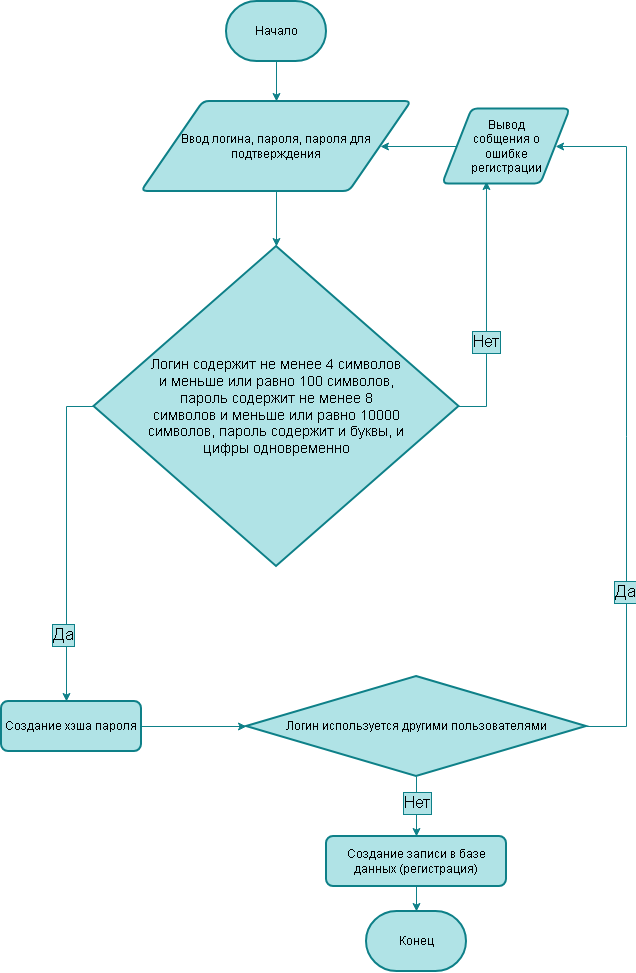

The diagram above was exported from draw.io. Its source (the exported page's mxGraphModel, read from the mxfile embedded in the PNG):
<mxGraphModel dx="1512" dy="839" grid="1" gridSize="10" guides="1" tooltips="1" connect="1" arrows="1" fold="1" page="1" pageScale="1" pageWidth="827" pageHeight="1169" math="0" shadow="0">
  <root>
    <mxCell id="0" />
    <mxCell id="1" parent="0" />
    <mxCell id="w5tFXIEkqVHrYifhVbyY-4" edge="1" parent="1" source="w5tFXIEkqVHrYifhVbyY-1" style="edgeStyle=orthogonalEdgeStyle;rounded=0;orthogonalLoop=1;jettySize=auto;html=1;exitX=0.5;exitY=1;exitDx=0;exitDy=0;exitPerimeter=0;defaultLabelBackgroundColor=page;fillColor=#b0e3e6;strokeColor=#0e8088;" target="w5tFXIEkqVHrYifhVbyY-3">
      <mxGeometry relative="1" as="geometry" />
    </mxCell>
    <mxCell id="w5tFXIEkqVHrYifhVbyY-1" parent="1" style="strokeWidth=2;html=1;shape=mxgraph.flowchart.terminator;whiteSpace=wrap;fillColor=#b0e3e6;strokeColor=#0e8088;" value="Начало" vertex="1">
      <mxGeometry height="60" width="100" x="340" y="20" as="geometry" />
    </mxCell>
    <mxCell id="w5tFXIEkqVHrYifhVbyY-2" parent="1" style="strokeWidth=2;html=1;shape=mxgraph.flowchart.terminator;whiteSpace=wrap;fillColor=#b0e3e6;strokeColor=#0e8088;" value="Конец" vertex="1">
      <mxGeometry height="60" width="100" x="480" y="930" as="geometry" />
    </mxCell>
    <mxCell id="w5tFXIEkqVHrYifhVbyY-6" edge="1" parent="1" source="w5tFXIEkqVHrYifhVbyY-3" style="edgeStyle=orthogonalEdgeStyle;rounded=0;orthogonalLoop=1;jettySize=auto;html=1;exitX=0.5;exitY=1;exitDx=0;exitDy=0;defaultLabelBackgroundColor=page;fillColor=#b0e3e6;strokeColor=#0e8088;" target="w5tFXIEkqVHrYifhVbyY-5">
      <mxGeometry relative="1" as="geometry" />
    </mxCell>
    <mxCell id="w5tFXIEkqVHrYifhVbyY-3" parent="1" style="shape=parallelogram;html=1;strokeWidth=2;perimeter=parallelogramPerimeter;whiteSpace=wrap;rounded=1;arcSize=12;size=0.23;fillColor=#b0e3e6;strokeColor=#0e8088;" value="Ввод логина, пароля, пароля для подтверждения" vertex="1">
      <mxGeometry height="90" width="270" x="255" y="120" as="geometry" />
    </mxCell>
    <mxCell id="w5tFXIEkqVHrYifhVbyY-7" edge="1" parent="1" source="w5tFXIEkqVHrYifhVbyY-5" style="edgeStyle=orthogonalEdgeStyle;rounded=0;orthogonalLoop=1;jettySize=auto;html=1;exitX=0;exitY=0.5;exitDx=0;exitDy=0;exitPerimeter=0;defaultLabelBackgroundColor=page;fillColor=#b0e3e6;strokeColor=#0e8088;">
      <mxGeometry relative="1" as="geometry">
        <mxPoint x="180" y="720" as="targetPoint" />
      </mxGeometry>
    </mxCell>
    <mxCell id="w5tFXIEkqVHrYifhVbyY-8" connectable="0" parent="w5tFXIEkqVHrYifhVbyY-7" style="edgeLabel;html=1;align=center;verticalAlign=middle;resizable=0;points=[];inheritText=fontFamily,fontColor,fontStyle,textOpacity,labelBorderWidth,defaultLabelBackgroundColor,labelPadding;defaultLabelBackgroundColor=page;labelBackgroundColor=#b0e3e6;labelBorderColor=#0e8088;fontSize=17;" value="Да" vertex="1">
      <mxGeometry relative="1" x="0.5845" y="-3" as="geometry">
        <mxPoint as="offset" />
      </mxGeometry>
    </mxCell>
    <mxCell id="w5tFXIEkqVHrYifhVbyY-9" edge="1" parent="1" source="w5tFXIEkqVHrYifhVbyY-5" style="edgeStyle=orthogonalEdgeStyle;rounded=0;orthogonalLoop=1;jettySize=auto;html=1;exitX=1;exitY=0.5;exitDx=0;exitDy=0;exitPerimeter=0;defaultLabelBackgroundColor=page;fillColor=#b0e3e6;strokeColor=#0e8088;entryX=0.343;entryY=0.967;entryDx=0;entryDy=0;entryPerimeter=0;" target="kHYXrCwUafZGVRGlPs33-6">
      <mxGeometry relative="1" x="0.2358" as="geometry">
        <mxPoint x="572.4999999999999" y="465.0000000000001" as="sourcePoint" />
        <mxPoint x="600" y="240" as="targetPoint" />
      </mxGeometry>
    </mxCell>
    <mxCell id="w5tFXIEkqVHrYifhVbyY-10" connectable="0" parent="w5tFXIEkqVHrYifhVbyY-9" style="edgeLabel;html=1;align=center;verticalAlign=middle;resizable=0;points=[];inheritText=fontFamily,fontColor,fontStyle,textOpacity,labelBorderWidth,defaultLabelBackgroundColor,labelPadding;defaultLabelBackgroundColor=page;labelBackgroundColor=#b0e3e6;labelBorderColor=#0e8088;fontSize=17;" value="Нет" vertex="1">
      <mxGeometry relative="1" x="0.2278" y="-3" as="geometry">
        <mxPoint x="-3" y="63" as="offset" />
      </mxGeometry>
    </mxCell>
    <mxCell id="w5tFXIEkqVHrYifhVbyY-5" parent="1" style="strokeWidth=2;html=1;shape=mxgraph.flowchart.decision;whiteSpace=wrap;fillColor=#b0e3e6;strokeColor=#0e8088;align=center;fontSize=14;" value="&lt;div style=&quot;&quot;&gt;&lt;br&gt;&lt;/div&gt;" vertex="1">
      <mxGeometry height="320" width="365" x="207.5" y="265" as="geometry" />
    </mxCell>
    <mxCell id="w5tFXIEkqVHrYifhVbyY-12" edge="1" parent="1" source="w5tFXIEkqVHrYifhVbyY-11" style="edgeStyle=orthogonalEdgeStyle;rounded=0;orthogonalLoop=1;jettySize=auto;html=1;exitX=1;exitY=0.5;exitDx=0;exitDy=0;defaultLabelBackgroundColor=page;fillColor=#b0e3e6;strokeColor=#0e8088;">
      <mxGeometry relative="1" as="geometry">
        <mxPoint x="360" y="745" as="targetPoint" />
      </mxGeometry>
    </mxCell>
    <mxCell id="w5tFXIEkqVHrYifhVbyY-11" parent="1" style="rounded=1;whiteSpace=wrap;html=1;absoluteArcSize=1;arcSize=14;strokeWidth=2;fillColor=#b0e3e6;strokeColor=#0e8088;" value="Создание хэша пароля" vertex="1">
      <mxGeometry height="50" width="140" x="115" y="720" as="geometry" />
    </mxCell>
    <mxCell id="w5tFXIEkqVHrYifhVbyY-16" edge="1" parent="1" source="w5tFXIEkqVHrYifhVbyY-13" style="edgeStyle=orthogonalEdgeStyle;rounded=0;orthogonalLoop=1;jettySize=auto;html=1;defaultLabelBackgroundColor=page;fillColor=#b0e3e6;strokeColor=#0e8088;entryX=1;entryY=0.5;entryDx=0;entryDy=0;exitX=1;exitY=0.5;exitDx=0;exitDy=0;exitPerimeter=0;" target="kHYXrCwUafZGVRGlPs33-6">
      <mxGeometry relative="1" x="0.0682" as="geometry">
        <Array as="points">
          <mxPoint x="740" y="745" />
          <mxPoint x="740" y="165" />
        </Array>
        <mxPoint x="700" y="780" as="sourcePoint" />
        <mxPoint x="720" y="170" as="targetPoint" />
      </mxGeometry>
    </mxCell>
    <mxCell id="w5tFXIEkqVHrYifhVbyY-17" connectable="0" parent="w5tFXIEkqVHrYifhVbyY-16" style="edgeLabel;html=1;align=center;verticalAlign=middle;resizable=0;points=[];inheritText=fontFamily,fontColor,fontStyle,textOpacity,labelBorderWidth,defaultLabelBackgroundColor,labelPadding;defaultLabelBackgroundColor=page;fontSize=17;labelBackgroundColor=#b0e3e6;labelBorderColor=#0e8088;" value="Да" vertex="1">
      <mxGeometry relative="1" x="-0.4963" y="2" as="geometry">
        <mxPoint as="offset" />
      </mxGeometry>
    </mxCell>
    <mxCell id="w5tFXIEkqVHrYifhVbyY-18" edge="1" parent="1" source="w5tFXIEkqVHrYifhVbyY-13" style="edgeStyle=orthogonalEdgeStyle;rounded=0;orthogonalLoop=1;jettySize=auto;html=1;exitX=0.5;exitY=1;exitDx=0;exitDy=0;exitPerimeter=0;entryX=0.5;entryY=0;entryDx=0;entryDy=0;defaultLabelBackgroundColor=page;fillColor=#b0e3e6;strokeColor=#0e8088;" target="w5tFXIEkqVHrYifhVbyY-15">
      <mxGeometry relative="1" as="geometry" />
    </mxCell>
    <mxCell id="w5tFXIEkqVHrYifhVbyY-19" connectable="0" parent="w5tFXIEkqVHrYifhVbyY-18" style="edgeLabel;html=1;align=center;verticalAlign=middle;resizable=0;points=[];inheritText=fontFamily,fontColor,fontStyle,textOpacity,labelBorderWidth,defaultLabelBackgroundColor,labelPadding;defaultLabelBackgroundColor=page;fontSize=17;labelBackgroundColor=#b0e3e6;labelBorderColor=#0e8088;" value="Нет" vertex="1">
      <mxGeometry relative="1" x="-0.1061" as="geometry">
        <mxPoint as="offset" />
      </mxGeometry>
    </mxCell>
    <mxCell id="w5tFXIEkqVHrYifhVbyY-13" parent="1" style="strokeWidth=2;html=1;shape=mxgraph.flowchart.decision;whiteSpace=wrap;fillColor=#b0e3e6;strokeColor=#0e8088;" value="Логин используется другими пользователями" vertex="1">
      <mxGeometry height="100" width="340" x="360" y="695" as="geometry" />
    </mxCell>
    <mxCell id="w5tFXIEkqVHrYifhVbyY-14" parent="1" style="text;html=1;whiteSpace=wrap;strokeColor=none;fillColor=none;align=center;verticalAlign=middle;rounded=0;" value="&lt;span style=&quot;font-size: 14px;&quot;&gt;Логин содержит не менее 4 символов и меньше или равно 100 символов, пароль содержит не менее 8 символов и меньше или равно 10000 символов, пароль содержит и буквы, и цифры одновременно&lt;/span&gt;" vertex="1">
      <mxGeometry height="340" width="260" x="260" y="255" as="geometry" />
    </mxCell>
    <mxCell id="w5tFXIEkqVHrYifhVbyY-15" parent="1" style="rounded=1;whiteSpace=wrap;html=1;absoluteArcSize=1;arcSize=14;strokeWidth=2;fillColor=#b0e3e6;strokeColor=#0e8088;" value="Создание записи в базе данных (регистрация)" vertex="1">
      <mxGeometry height="50" width="180" x="440" y="855" as="geometry" />
    </mxCell>
    <mxCell id="w5tFXIEkqVHrYifhVbyY-20" edge="1" parent="1" source="w5tFXIEkqVHrYifhVbyY-15" style="edgeStyle=orthogonalEdgeStyle;rounded=0;orthogonalLoop=1;jettySize=auto;html=1;exitX=0.5;exitY=1;exitDx=0;exitDy=0;entryX=0.5;entryY=0;entryDx=0;entryDy=0;entryPerimeter=0;defaultLabelBackgroundColor=page;fillColor=#b0e3e6;strokeColor=#0e8088;" target="w5tFXIEkqVHrYifhVbyY-2">
      <mxGeometry relative="1" as="geometry" />
    </mxCell>
    <mxCell id="kHYXrCwUafZGVRGlPs33-8" edge="1" parent="1" source="kHYXrCwUafZGVRGlPs33-6" style="edgeStyle=orthogonalEdgeStyle;rounded=0;orthogonalLoop=1;jettySize=auto;html=1;exitX=0;exitY=0.5;exitDx=0;exitDy=0;defaultLabelBackgroundColor=page;fillColor=#b0e3e6;strokeColor=#0e8088;" target="w5tFXIEkqVHrYifhVbyY-3">
      <mxGeometry relative="1" as="geometry" />
    </mxCell>
    <mxCell id="kHYXrCwUafZGVRGlPs33-6" parent="1" style="shape=parallelogram;html=1;strokeWidth=2;perimeter=parallelogramPerimeter;whiteSpace=wrap;rounded=1;arcSize=12;size=0.23;fillColor=#b0e3e6;strokeColor=#0e8088;" value="" vertex="1">
      <mxGeometry height="75" width="127.5" x="556.25" y="127.5" as="geometry" />
    </mxCell>
    <mxCell id="kHYXrCwUafZGVRGlPs33-7" parent="1" style="text;html=1;whiteSpace=wrap;strokeColor=none;fillColor=none;align=center;verticalAlign=middle;rounded=0;" value="Вывод собщения о ошибке регистрации" vertex="1">
      <mxGeometry height="30" width="60" x="590" y="150" as="geometry" />
    </mxCell>
  </root>
</mxGraphModel>